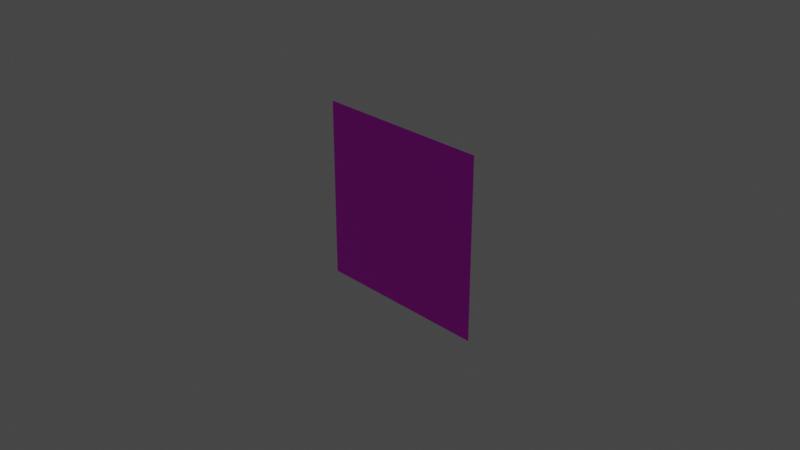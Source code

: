 # Source: Textured_Plane.blend  (saved by Blender 3.3.6; exported with 4.5.12 LTS)
import bpy
from mathutils import Matrix  # noqa: F401  (used for matrix-valued properties, if any)

bpy.ops.wm.read_factory_settings(use_empty=True)
scene = bpy.context.scene
scene.name = 'Scene'

# ---- collections
col_collection = bpy.data.collections.new('Collection'); scene.collection.children.link(col_collection)

# ---- images (referenced by path relative to the original .blend; pixels are not part of the script)
import os
ASSET_DIR = os.environ.get("B2B_ASSET_DIR", "")  # directory of the original .blend (textures are referenced by path, not embedded)
HERE = os.path.dirname(os.path.abspath(__file__))  # packed textures are extracted next to this script under _unpacked/

def load_image(name, relpath, width, height, colorspace="sRGB"):
    """Load a texture the original file referenced (path relative to the .blend, or extracted next to this script)."""
    p = next((c for c in (os.path.join(HERE, relpath), os.path.join(ASSET_DIR, relpath)) if relpath and os.path.exists(c)), "")
    if p:
        img = bpy.data.images.load(p, check_existing=True)
        img.name = name
    else:  # same state as the original file: an image datablock whose file is absent (Cycles renders it pink)
        img = bpy.data.images.new(name, width, height)
        img.source = "FILE"
        img.filepath = "//" + (relpath or name)
    img.colorspace_settings.name = colorspace
    return img
img_plane_base_color = load_image('Plane Base Color', 'Textured Plane Base Colour.png', 1024, 1024, 'sRGB')

# ---- materials (node trees are filled in below, after node groups)
mat_material_001 = bpy.data.materials.new('Material.001')
mat_material_001.use_transparent_shadow = False

# ---- material node trees
mat_material_001.use_nodes = True; mat_material_001.node_tree.nodes.clear()
_N = mat_material_001.node_tree.nodes; _L = mat_material_001.node_tree.links
n0 = _N.new('ShaderNodeBsdfPrincipled'); n0.name = 'Principled BSDF'; n0.location = (10, 300)
n0.distribution = 'GGX'
n0.subsurface_method = 'RANDOM_WALK_SKIN'
n0.inputs[3].default_value = 1.45
n0.inputs[27].default_value = (0.0, 0.0, 0.0, 1.0)
n0.inputs[28].default_value = 1.0
n1 = _N.new('ShaderNodeOutputMaterial'); n1.name = 'Material Output'; n1.location = (300, 300)
n2 = _N.new('ShaderNodeTexImage'); n2.name = 'Image Texture'; n2.location = (-280, 280)
n2.image = img_plane_base_color
_L.new(n0.outputs[0], n1.inputs[0])
_L.new(n2.outputs[0], n0.inputs[0])
n1.is_active_output = True

# ---- world
world_world = bpy.data.worlds.new('World'); scene.world = world_world
world_world.use_nodes = True; world_world.node_tree.nodes.clear()
_N = world_world.node_tree.nodes; _L = world_world.node_tree.links
n0 = _N.new('ShaderNodeOutputWorld'); n0.name = 'World Output'; n0.location = (300, 300)
n1 = _N.new('ShaderNodeBackground'); n1.name = 'Background'; n1.location = (10, 300)
n1.inputs[0].default_value = (0.05088, 0.05088, 0.05088, 1.0)
_L.new(n1.outputs[0], n0.inputs[0])
n0.is_active_output = True
world_world.color = (0.05088, 0.05088, 0.05088)
world_world.use_sun_shadow = False
world_world.sun_shadow_jitter_overblur = 0.0

# ---- cameras
cam_camera = bpy.data.cameras.new('Camera')
cam_camera.clip_end = 100.0
cam_camera.ortho_scale = 7.314

# ---- lights
light_light = bpy.data.lights.new('Light', 'POINT')
light_light.transmission_factor = 0.0
light_light.energy = 1000.0
light_light.shadow_soft_size = 0.1
light_light.shadow_maximum_resolution = 0.006
light_light.use_absolute_resolution = True

# ---- meshes
me_plane = bpy.data.meshes.new('Plane')
me_plane.from_pydata([(-1.0, -1.0, -4.371e-08), (1.0, -1.0, 4.533e-09), (-1.0, 1.0, 4.533e-09), (1.0, 1.0, 4.533e-09)], [], [(0, 1, 3, 2)])
_uv = me_plane.uv_layers.new(name='UVMap')
_uv.uv.foreach_set('vector', [1.0, 1.0, 0.0, 1.0, 1.192e-07, 0.0, 1.0, 1.192e-07])
me_plane.materials.append(mat_material_001)
me_plane.update()

# ---- objects
ob_light = bpy.data.objects.new('Light', light_light)
ob_camera = bpy.data.objects.new('Camera', cam_camera)
ob_plane = bpy.data.objects.new('Plane', me_plane)

# ---- transforms, parenting, visibility, modifiers, constraints
ob_light.location = (4.076, 1.005, 5.904)
ob_light.rotation_euler = (0.6503, 0.05522, 1.866)
ob_light.lock_rotations_4d = False
ob_light.empty_display_type = 'ARROWS'
ob_light.color = (0.0, 0.0, 0.0, 0.0)
ob_light.lineart.crease_threshold = 0.0
ob_camera.location = (7.359, -6.926, 4.958)
ob_camera.rotation_euler = (1.109, 0.0, 0.8149)
ob_camera.lock_rotations_4d = False
ob_camera.empty_display_type = 'ARROWS'
ob_camera.color = (0.0, 0.0, 0.0, 0.0)
ob_camera.display_type = 'WIRE'
ob_camera.lineart.crease_threshold = 0.0
ob_plane.location = (0.0, 0.0, 0.0)
ob_plane.rotation_euler = (1.571, 0.0, 0.0)

# ---- collection membership
col_collection.objects.link(ob_light)
col_collection.objects.link(ob_camera)
col_collection.objects.link(ob_plane)

# ---- scene / render settings (as saved in the file)
scene.camera = ob_camera
scene.frame_start = 1; scene.frame_end = 250; scene.frame_set(162)
scene.render.engine = 'BLENDER_EEVEE_NEXT'
scene.cycles.sampling_pattern = 'TABULATED_SOBOL'
scene.cycles.use_light_tree = False
scene.view_settings.view_transform = 'Filmic'
bpy.context.view_layer.update()
